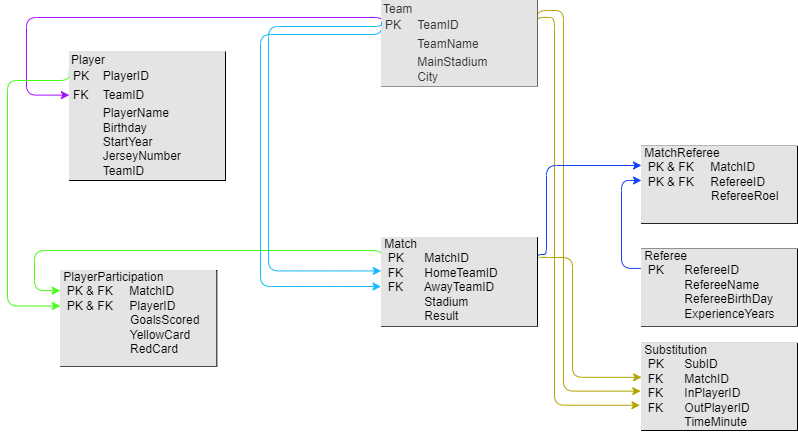

The diagram above was exported from draw.io. Its source (the exported page's mxGraphModel, read from the mxfile embedded in the PNG):
<mxGraphModel dx="2031" dy="1196" grid="1" gridSize="10" guides="1" tooltips="1" connect="1" arrows="1" fold="1" page="1" pageScale="1" pageWidth="850" pageHeight="1100" background="none" math="0" shadow="0">
  <root>
    <mxCell id="0" />
    <mxCell id="1" parent="0" />
    <mxCell id="47LJHIuniCc6gDE1EgaM-15" style="edgeStyle=orthogonalEdgeStyle;rounded=1;orthogonalLoop=1;jettySize=auto;html=1;exitX=0;exitY=0.25;exitDx=0;exitDy=0;entryX=-0.001;entryY=0.336;entryDx=0;entryDy=0;entryPerimeter=0;strokeColor=#a114ff;elbow=vertical;" parent="1" source="47LJHIuniCc6gDE1EgaM-5" target="47LJHIuniCc6gDE1EgaM-6" edge="1">
      <mxGeometry relative="1" as="geometry">
        <mxPoint x="37.33333333333333" y="1142.8571428571427" as="targetPoint" />
        <Array as="points">
          <mxPoint x="384" y="217" />
          <mxPoint x="29" y="217" />
          <mxPoint x="29" y="295" />
          <mxPoint x="72" y="295" />
        </Array>
      </mxGeometry>
    </mxCell>
    <mxCell id="47LJHIuniCc6gDE1EgaM-17" style="edgeStyle=orthogonalEdgeStyle;rounded=1;orthogonalLoop=1;jettySize=auto;html=1;exitX=0;exitY=0.25;exitDx=0;exitDy=0;entryX=-0.003;entryY=0.552;entryDx=0;entryDy=0;entryPerimeter=0;strokeColor=#14b9ff;elbow=vertical;" parent="1" source="47LJHIuniCc6gDE1EgaM-5" target="47LJHIuniCc6gDE1EgaM-8" edge="1">
      <mxGeometry relative="1" as="geometry">
        <mxPoint x="46" y="1271.4285714285713" as="targetPoint" />
        <Array as="points">
          <mxPoint x="384" y="234" />
          <mxPoint x="263" y="234" />
          <mxPoint x="263" y="486" />
        </Array>
      </mxGeometry>
    </mxCell>
    <mxCell id="47LJHIuniCc6gDE1EgaM-21" style="edgeStyle=orthogonalEdgeStyle;rounded=1;orthogonalLoop=1;jettySize=auto;html=1;exitX=1;exitY=0.25;exitDx=0;exitDy=0;entryX=-0.005;entryY=0.548;entryDx=0;entryDy=0;entryPerimeter=0;strokeColor=#b3a400;elbow=vertical;" parent="1" source="47LJHIuniCc6gDE1EgaM-5" target="47LJHIuniCc6gDE1EgaM-11" edge="1">
      <mxGeometry relative="1" as="geometry">
        <mxPoint x="167.33333333333334" y="860" as="targetPoint" />
        <Array as="points">
          <mxPoint x="540" y="210" />
          <mxPoint x="566" y="210" />
          <mxPoint x="566" y="590" />
          <mxPoint x="643" y="590" />
        </Array>
      </mxGeometry>
    </mxCell>
    <mxCell id="47LJHIuniCc6gDE1EgaM-22" style="edgeStyle=orthogonalEdgeStyle;rounded=1;orthogonalLoop=1;jettySize=auto;html=1;exitX=1;exitY=0.25;exitDx=0;exitDy=0;strokeColor=#b3a400;elbow=vertical;entryX=-0.01;entryY=0.71;entryDx=0;entryDy=0;entryPerimeter=0;" parent="1" source="47LJHIuniCc6gDE1EgaM-5" target="47LJHIuniCc6gDE1EgaM-11" edge="1">
      <mxGeometry relative="1" as="geometry">
        <mxPoint x="652.6666666666666" y="714.2857142857142" as="targetPoint" />
        <Array as="points">
          <mxPoint x="540" y="217" />
          <mxPoint x="557" y="217" />
          <mxPoint x="557" y="605" />
          <mxPoint x="642" y="605" />
        </Array>
      </mxGeometry>
    </mxCell>
    <mxCell id="47LJHIuniCc6gDE1EgaM-5" value="&lt;div style=&quot;box-sizing:border-box;width:100%;background:#e4e4e4;padding:2px;&quot;&gt;Team&lt;table style=&quot;background-color: initial; font-size: 1em; width: 100%;&quot; cellpadding=&quot;2&quot; cellspacing=&quot;0&quot;&gt;&lt;tbody&gt;&lt;tr&gt;&lt;td&gt;PK&lt;/td&gt;&lt;td&gt;TeamID&lt;/td&gt;&lt;/tr&gt;&lt;tr&gt;&lt;td&gt;&lt;br&gt;&lt;/td&gt;&lt;td&gt;TeamName&lt;/td&gt;&lt;/tr&gt;&lt;tr&gt;&lt;td&gt;&lt;/td&gt;&lt;td&gt;MainStadium&lt;br&gt;City&lt;br&gt;&lt;br&gt;&lt;/td&gt;&lt;/tr&gt;&lt;/tbody&gt;&lt;/table&gt;&lt;/div&gt;" style="verticalAlign=top;align=left;overflow=fill;html=1;whiteSpace=wrap;fillColor=#f5f5f5;fontColor=#333333;strokeColor=#666666;" parent="1" vertex="1">
      <mxGeometry x="384" y="200" width="156" height="85.71428571428571" as="geometry" />
    </mxCell>
    <mxCell id="47LJHIuniCc6gDE1EgaM-19" style="edgeStyle=orthogonalEdgeStyle;rounded=1;orthogonalLoop=1;jettySize=auto;html=1;exitX=-0.002;exitY=0.141;exitDx=0;exitDy=0;exitPerimeter=0;strokeColor=#47ff14;elbow=vertical;entryX=-0.003;entryY=0.371;entryDx=0;entryDy=0;entryPerimeter=0;" parent="1" source="47LJHIuniCc6gDE1EgaM-6" target="47LJHIuniCc6gDE1EgaM-10" edge="1">
      <mxGeometry relative="1" as="geometry">
        <mxPoint x="60" y="505.7" as="targetPoint" />
        <mxPoint x="63.33400000000002" y="270.01546" as="sourcePoint" />
        <Array as="points">
          <mxPoint x="72" y="280" />
          <mxPoint x="10" y="280" />
          <mxPoint x="10" y="506" />
        </Array>
      </mxGeometry>
    </mxCell>
    <mxCell id="47LJHIuniCc6gDE1EgaM-6" value="&lt;div style=&quot;box-sizing:border-box;width:100%;background:#e4e4e4;padding:2px;&quot;&gt;Player&lt;table style=&quot;background-color: initial; font-size: 1em; width: 100%;&quot; cellpadding=&quot;2&quot; cellspacing=&quot;0&quot;&gt;&lt;tbody&gt;&lt;tr&gt;&lt;td&gt;PK&lt;/td&gt;&lt;td&gt;PlayerID&lt;/td&gt;&lt;/tr&gt;&lt;tr&gt;&lt;td&gt;FK&lt;/td&gt;&lt;td&gt;TeamID&lt;/td&gt;&lt;/tr&gt;&lt;tr&gt;&lt;td&gt;&lt;/td&gt;&lt;td&gt;PlayerName&lt;br&gt;Birthday&lt;br&gt;StartYear&lt;br&gt;JerseyNumber&lt;br&gt;TeamID&lt;br&gt;&lt;br&gt;&lt;br&gt;&lt;br&gt;&lt;/td&gt;&lt;/tr&gt;&lt;/tbody&gt;&lt;/table&gt;&lt;/div&gt;" style="verticalAlign=top;align=left;overflow=fill;html=1;whiteSpace=wrap;" parent="1" vertex="1">
      <mxGeometry x="72" y="251.43" width="156" height="128.57" as="geometry" />
    </mxCell>
    <mxCell id="47LJHIuniCc6gDE1EgaM-18" style="edgeStyle=orthogonalEdgeStyle;rounded=1;orthogonalLoop=1;jettySize=auto;html=1;exitX=0;exitY=0.25;exitDx=0;exitDy=0;entryX=-0.004;entryY=0.21;entryDx=0;entryDy=0;strokeColor=#47ff14;elbow=vertical;entryPerimeter=0;" parent="1" source="47LJHIuniCc6gDE1EgaM-8" target="47LJHIuniCc6gDE1EgaM-10" edge="1">
      <mxGeometry relative="1" as="geometry">
        <mxPoint x="132.66666666666669" y="919.9999999999999" as="targetPoint" />
        <Array as="points">
          <mxPoint x="384" y="450" />
          <mxPoint x="37" y="450" />
          <mxPoint x="37" y="490" />
        </Array>
      </mxGeometry>
    </mxCell>
    <mxCell id="47LJHIuniCc6gDE1EgaM-20" style="edgeStyle=orthogonalEdgeStyle;rounded=1;orthogonalLoop=1;jettySize=auto;html=1;exitX=1;exitY=0.25;exitDx=0;exitDy=0;entryX=0.001;entryY=0.39;entryDx=0;entryDy=0;entryPerimeter=0;strokeColor=#b3a400;elbow=vertical;" parent="1" source="47LJHIuniCc6gDE1EgaM-8" target="47LJHIuniCc6gDE1EgaM-11" edge="1">
      <mxGeometry relative="1" as="geometry">
        <mxPoint x="167.33333333333334" y="842.8571428571428" as="targetPoint" />
        <Array as="points">
          <mxPoint x="540" y="457" />
          <mxPoint x="575" y="457" />
          <mxPoint x="575" y="577" />
        </Array>
      </mxGeometry>
    </mxCell>
    <mxCell id="47LJHIuniCc6gDE1EgaM-24" style="edgeStyle=orthogonalEdgeStyle;rounded=1;orthogonalLoop=1;jettySize=auto;html=1;exitX=1;exitY=0.25;exitDx=0;exitDy=0;entryX=0;entryY=0.25;entryDx=0;entryDy=0;strokeColor=#1443ff;elbow=vertical;" parent="1" source="47LJHIuniCc6gDE1EgaM-8" target="47LJHIuniCc6gDE1EgaM-14" edge="1">
      <mxGeometry relative="1" as="geometry">
        <mxPoint x="418.6666666666667" y="748.5714285714286" as="targetPoint" />
        <Array as="points">
          <mxPoint x="549" y="454" />
          <mxPoint x="549" y="365" />
        </Array>
      </mxGeometry>
    </mxCell>
    <mxCell id="47LJHIuniCc6gDE1EgaM-8" value="&lt;div style=&quot;box-sizing: border-box; width: 100%; background: rgb(228, 228, 228); padding: 0px;&quot;&gt;&lt;div style=&quot;&quot;&gt;&amp;nbsp;Match&lt;/div&gt;&lt;div style=&quot;&quot;&gt;&amp;nbsp; PK&lt;span style=&quot;white-space: pre;&quot;&gt;&#09;&amp;nbsp;&lt;/span&gt;&amp;nbsp; &amp;nbsp; MatchID&lt;/div&gt;&lt;div style=&quot;&quot;&gt;&amp;nbsp; FK&lt;span style=&quot;white-space: pre;&quot;&gt;&#09;&amp;nbsp;&lt;/span&gt;&amp;nbsp; &amp;nbsp; HomeTeamID&lt;/div&gt;&lt;div style=&quot;&quot;&gt;&amp;nbsp; FK&lt;span style=&quot;white-space: pre;&quot;&gt;&#09;&lt;/span&gt;&amp;nbsp; &amp;nbsp; &amp;nbsp;AwayTeamID&lt;/div&gt;&lt;div style=&quot;&quot;&gt;&lt;span style=&quot;white-space: pre;&quot;&gt;&#09;&lt;/span&gt;&amp;nbsp; &amp;nbsp; &amp;nbsp;Stadium&lt;br&gt;&lt;/div&gt;&lt;div style=&quot;&quot;&gt;&lt;span style=&quot;white-space: pre;&quot;&gt;&#09;&lt;/span&gt;&amp;nbsp; &amp;nbsp; &amp;nbsp;Result&lt;br&gt;&lt;/div&gt;&lt;div style=&quot;&quot;&gt;&lt;br&gt;&lt;/div&gt;&lt;div style=&quot;&quot;&gt;&lt;br&gt;&lt;/div&gt;&lt;div style=&quot;&quot;&gt;&lt;br&gt;&lt;/div&gt;&lt;div style=&quot;&quot;&gt;&lt;br&gt;&lt;/div&gt;&lt;div style=&quot;&quot;&gt;&lt;br&gt;&lt;/div&gt;&lt;/div&gt;" style="verticalAlign=top;align=left;overflow=fill;html=1;whiteSpace=wrap;" parent="1" vertex="1">
      <mxGeometry x="384" y="437.14" width="156" height="88.57" as="geometry" />
    </mxCell>
    <mxCell id="47LJHIuniCc6gDE1EgaM-10" value="&lt;div style=&quot;box-sizing: border-box; width: 100%; background: rgb(228, 228, 228); padding: 0px;&quot;&gt;&lt;div style=&quot;&quot;&gt;&amp;nbsp;PlayerParticipation&lt;/div&gt;&lt;div style=&quot;&quot;&gt;&amp;nbsp; PK &amp;amp; FK&lt;span style=&quot;white-space: pre;&quot;&gt;&amp;nbsp;&lt;/span&gt;&amp;nbsp; &amp;nbsp; MatchID&lt;/div&gt;&lt;div style=&quot;&quot;&gt;&amp;nbsp; PK &amp;amp; FK&amp;nbsp; &amp;nbsp; &amp;nbsp;PlayerID&lt;/div&gt;&lt;div style=&quot;&quot;&gt;&amp;nbsp; &lt;span style=&quot;white-space: pre;&quot;&gt;&#09;&lt;/span&gt;&amp;nbsp; &amp;nbsp; &amp;nbsp;&lt;span style=&quot;white-space: pre;&quot;&gt;&#09;&lt;/span&gt;&amp;nbsp; &amp;nbsp; &amp;nbsp;GoalsScored&lt;/div&gt;&lt;div style=&quot;&quot;&gt;&lt;span style=&quot;white-space: pre;&quot;&gt;&#09;&lt;/span&gt;&lt;span style=&quot;white-space: pre;&quot;&gt;&#09;&lt;/span&gt;&amp;nbsp; &amp;nbsp; &amp;nbsp;YellowCard&lt;br&gt;&lt;/div&gt;&lt;div style=&quot;&quot;&gt;&lt;span style=&quot;white-space: pre;&quot;&gt;&#09;&lt;/span&gt;&amp;nbsp; &amp;nbsp; &amp;nbsp; &amp;nbsp; &amp;nbsp; &amp;nbsp; &amp;nbsp;RedCard&lt;br&gt;&lt;/div&gt;&lt;div style=&quot;&quot;&gt;&lt;span style=&quot;white-space: pre;&quot;&gt;&#09;&lt;/span&gt;&amp;nbsp; &amp;nbsp; &amp;nbsp;&lt;br&gt;&lt;/div&gt;&lt;div style=&quot;&quot;&gt;&lt;br&gt;&lt;/div&gt;&lt;div style=&quot;&quot;&gt;&lt;br&gt;&lt;/div&gt;&lt;div style=&quot;&quot;&gt;&lt;br&gt;&lt;/div&gt;&lt;div style=&quot;&quot;&gt;&lt;br&gt;&lt;/div&gt;&lt;div style=&quot;&quot;&gt;&lt;br&gt;&lt;/div&gt;&lt;/div&gt;" style="verticalAlign=top;align=left;overflow=fill;html=1;whiteSpace=wrap;" parent="1" vertex="1">
      <mxGeometry x="63.33" y="470" width="156" height="95.71" as="geometry" />
    </mxCell>
    <mxCell id="47LJHIuniCc6gDE1EgaM-11" value="&lt;div style=&quot;box-sizing: border-box; width: 100%; background: rgb(228, 228, 228); padding: 0px;&quot;&gt;&lt;div style=&quot;&quot;&gt;&amp;nbsp;Substitution&lt;/div&gt;&lt;div style=&quot;&quot;&gt;&amp;nbsp; PK&lt;span style=&quot;white-space: pre;&quot;&gt;&#09;&amp;nbsp;&lt;/span&gt;&amp;nbsp; &amp;nbsp; SubID&lt;/div&gt;&lt;div style=&quot;&quot;&gt;&amp;nbsp; FK&lt;span style=&quot;white-space: pre;&quot;&gt;&#09;&amp;nbsp;&lt;/span&gt;&amp;nbsp; &amp;nbsp; MatchID&lt;/div&gt;&lt;div style=&quot;&quot;&gt;&amp;nbsp; FK&lt;span style=&quot;white-space: pre;&quot;&gt;&#09;&lt;/span&gt;&amp;nbsp; &amp;nbsp; &amp;nbsp;InPlayerID&lt;/div&gt;&lt;div style=&quot;&quot;&gt;&amp;nbsp; FK&lt;span style=&quot;white-space: pre;&quot;&gt;&#09;&lt;/span&gt;&amp;nbsp; &amp;nbsp; &amp;nbsp;OutPlayerID&lt;br&gt;&lt;/div&gt;&lt;div style=&quot;&quot;&gt;&lt;span style=&quot;white-space: pre;&quot;&gt;&#09;&lt;/span&gt;&amp;nbsp; &amp;nbsp; &amp;nbsp;TimeMinute&lt;br&gt;&lt;/div&gt;&lt;div style=&quot;&quot;&gt;&lt;br&gt;&lt;/div&gt;&lt;div style=&quot;&quot;&gt;&lt;br&gt;&lt;/div&gt;&lt;div style=&quot;&quot;&gt;&lt;br&gt;&lt;/div&gt;&lt;div style=&quot;&quot;&gt;&lt;br&gt;&lt;/div&gt;&lt;div style=&quot;&quot;&gt;&lt;br&gt;&lt;/div&gt;&lt;/div&gt;" style="verticalAlign=top;align=left;overflow=fill;html=1;whiteSpace=wrap;" parent="1" vertex="1">
      <mxGeometry x="644" y="542.86" width="156" height="87.14" as="geometry" />
    </mxCell>
    <mxCell id="47LJHIuniCc6gDE1EgaM-23" style="edgeStyle=orthogonalEdgeStyle;rounded=1;orthogonalLoop=1;jettySize=auto;html=1;exitX=0;exitY=0.25;exitDx=0;exitDy=0;entryX=0;entryY=0.444;entryDx=0;entryDy=0;entryPerimeter=0;strokeColor=#1443ff;elbow=vertical;" parent="1" source="47LJHIuniCc6gDE1EgaM-12" target="47LJHIuniCc6gDE1EgaM-14" edge="1">
      <mxGeometry relative="1" as="geometry">
        <mxPoint x="644" y="594.2857142857142" as="targetPoint" />
      </mxGeometry>
    </mxCell>
    <mxCell id="47LJHIuniCc6gDE1EgaM-12" value="&lt;div style=&quot;box-sizing: border-box; width: 100%; background: rgb(228, 228, 228); padding: 0px;&quot;&gt;&lt;div style=&quot;&quot;&gt;&amp;nbsp;Referee&lt;/div&gt;&lt;div style=&quot;&quot;&gt;&amp;nbsp; PK&lt;span style=&quot;white-space: pre;&quot;&gt;&#09;&amp;nbsp;&lt;/span&gt;&amp;nbsp; &amp;nbsp; RefereeID&lt;/div&gt;&lt;div style=&quot;&quot;&gt;&amp;nbsp; &lt;span style=&quot;white-space: pre;&quot;&gt;&#09;&amp;nbsp;&lt;/span&gt;&amp;nbsp; &amp;nbsp; RefereeName&lt;/div&gt;&lt;div style=&quot;&quot;&gt;&amp;nbsp; &lt;span style=&quot;white-space: pre;&quot;&gt;&#09;&lt;/span&gt;&amp;nbsp; &amp;nbsp; &amp;nbsp;RefereeBirthDay&lt;/div&gt;&lt;div style=&quot;&quot;&gt;&amp;nbsp; &lt;span style=&quot;white-space: pre;&quot;&gt;&#09;&lt;/span&gt;&amp;nbsp; &amp;nbsp; &amp;nbsp;ExperienceYears&lt;br&gt;&lt;/div&gt;&lt;div style=&quot;&quot;&gt;&lt;span style=&quot;white-space: pre;&quot;&gt;&#09;&lt;/span&gt;&amp;nbsp; &amp;nbsp; &amp;nbsp;&lt;br&gt;&lt;/div&gt;&lt;div style=&quot;&quot;&gt;&lt;br&gt;&lt;/div&gt;&lt;div style=&quot;&quot;&gt;&lt;br&gt;&lt;/div&gt;&lt;div style=&quot;&quot;&gt;&lt;br&gt;&lt;/div&gt;&lt;div style=&quot;&quot;&gt;&lt;br&gt;&lt;/div&gt;&lt;div style=&quot;&quot;&gt;&lt;br&gt;&lt;/div&gt;&lt;/div&gt;" style="verticalAlign=top;align=left;overflow=fill;html=1;whiteSpace=wrap;" parent="1" vertex="1">
      <mxGeometry x="644" y="448.57142857142856" width="156" height="77.14285714285714" as="geometry" />
    </mxCell>
    <mxCell id="47LJHIuniCc6gDE1EgaM-14" value="&lt;div style=&quot;box-sizing: border-box; width: 100%; background: rgb(228, 228, 228); padding: 0px;&quot;&gt;&lt;div style=&quot;&quot;&gt;&amp;nbsp;MatchReferee&lt;/div&gt;&lt;div style=&quot;&quot;&gt;&amp;nbsp; PK &amp;amp; FK&lt;span style=&quot;white-space: pre;&quot;&gt;&amp;nbsp;&lt;/span&gt;&amp;nbsp; &amp;nbsp; MatchID&lt;/div&gt;&lt;div style=&quot;&quot;&gt;&amp;nbsp; PK &amp;amp; FK&amp;nbsp; &amp;nbsp; &amp;nbsp;RefereeID&lt;/div&gt;&lt;div style=&quot;&quot;&gt;&amp;nbsp; &lt;span style=&quot;white-space: pre;&quot;&gt;&#09;&lt;/span&gt;&amp;nbsp; &amp;nbsp; &amp;nbsp;&lt;span style=&quot;white-space: pre;&quot;&gt;&#09;&lt;/span&gt;&amp;nbsp; &amp;nbsp; &amp;nbsp;RefereeRoel&lt;/div&gt;&lt;div style=&quot;&quot;&gt;&lt;span style=&quot;white-space: pre;&quot;&gt;&#09;&lt;/span&gt;&lt;span style=&quot;white-space: pre;&quot;&gt;&#09;&lt;/span&gt;&amp;nbsp; &amp;nbsp; &amp;nbsp;&lt;br&gt;&lt;/div&gt;&lt;div style=&quot;&quot;&gt;&lt;span style=&quot;white-space: pre;&quot;&gt;&#09;&lt;/span&gt;&amp;nbsp; &amp;nbsp; &amp;nbsp; &amp;nbsp; &amp;nbsp; &amp;nbsp; &amp;nbsp;&lt;br&gt;&lt;/div&gt;&lt;div style=&quot;&quot;&gt;&lt;span style=&quot;white-space: pre;&quot;&gt;&#09;&lt;/span&gt;&amp;nbsp; &amp;nbsp; &amp;nbsp;&lt;br&gt;&lt;/div&gt;&lt;div style=&quot;&quot;&gt;&lt;br&gt;&lt;/div&gt;&lt;div style=&quot;&quot;&gt;&lt;br&gt;&lt;/div&gt;&lt;div style=&quot;&quot;&gt;&lt;br&gt;&lt;/div&gt;&lt;div style=&quot;&quot;&gt;&lt;br&gt;&lt;/div&gt;&lt;div style=&quot;&quot;&gt;&lt;br&gt;&lt;/div&gt;&lt;/div&gt;" style="verticalAlign=top;align=left;overflow=fill;html=1;whiteSpace=wrap;" parent="1" vertex="1">
      <mxGeometry x="644" y="345.71428571428567" width="156" height="77.14285714285714" as="geometry" />
    </mxCell>
    <mxCell id="47LJHIuniCc6gDE1EgaM-16" style="edgeStyle=orthogonalEdgeStyle;rounded=1;orthogonalLoop=1;jettySize=auto;html=1;exitX=0;exitY=0.25;exitDx=0;exitDy=0;entryX=-0.002;entryY=0.376;entryDx=0;entryDy=0;entryPerimeter=0;strokeColor=#14b9ff;elbow=vertical;" parent="1" source="47LJHIuniCc6gDE1EgaM-5" target="47LJHIuniCc6gDE1EgaM-8" edge="1">
      <mxGeometry relative="1" as="geometry">
        <mxPoint x="46" y="1245.7142857142856" as="targetPoint" />
        <Array as="points">
          <mxPoint x="384" y="226" />
          <mxPoint x="271" y="226" />
          <mxPoint x="271" y="470" />
          <mxPoint x="384" y="470" />
        </Array>
      </mxGeometry>
    </mxCell>
  </root>
</mxGraphModel>